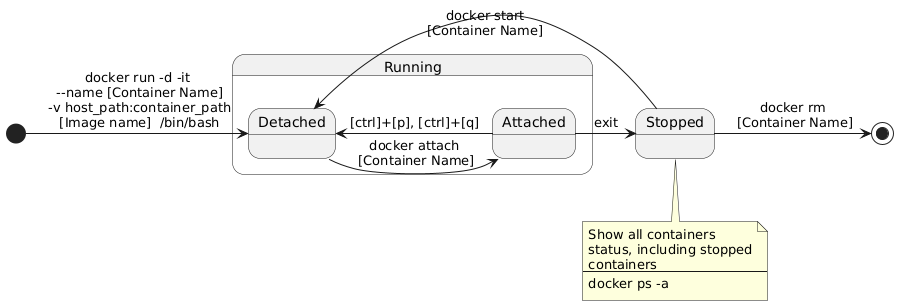

The diagram above was rendered by PlantUML. Its source (embedded in the PNG):
@startuml
state Running {
state Attached
state Detached 

}

state Stopped

note bottom of Stopped
Show all containers
status, including stopped
containers
----
docker ps -a
end note 

[*] -> Detached: docker run -d -it\n --name [Container Name]\n -v host_path:container_path\n [Image name]  /bin/bash
Detached -> Attached: docker attach\n [Container Name]
Attached -> Detached: [ctrl]+[p], [ctrl]+[q]
Attached -> Stopped: exit
Stopped -> Detached: docker start\n[Container Name]

Stopped -> [*]: docker rm\n [Container Name]
@enduml